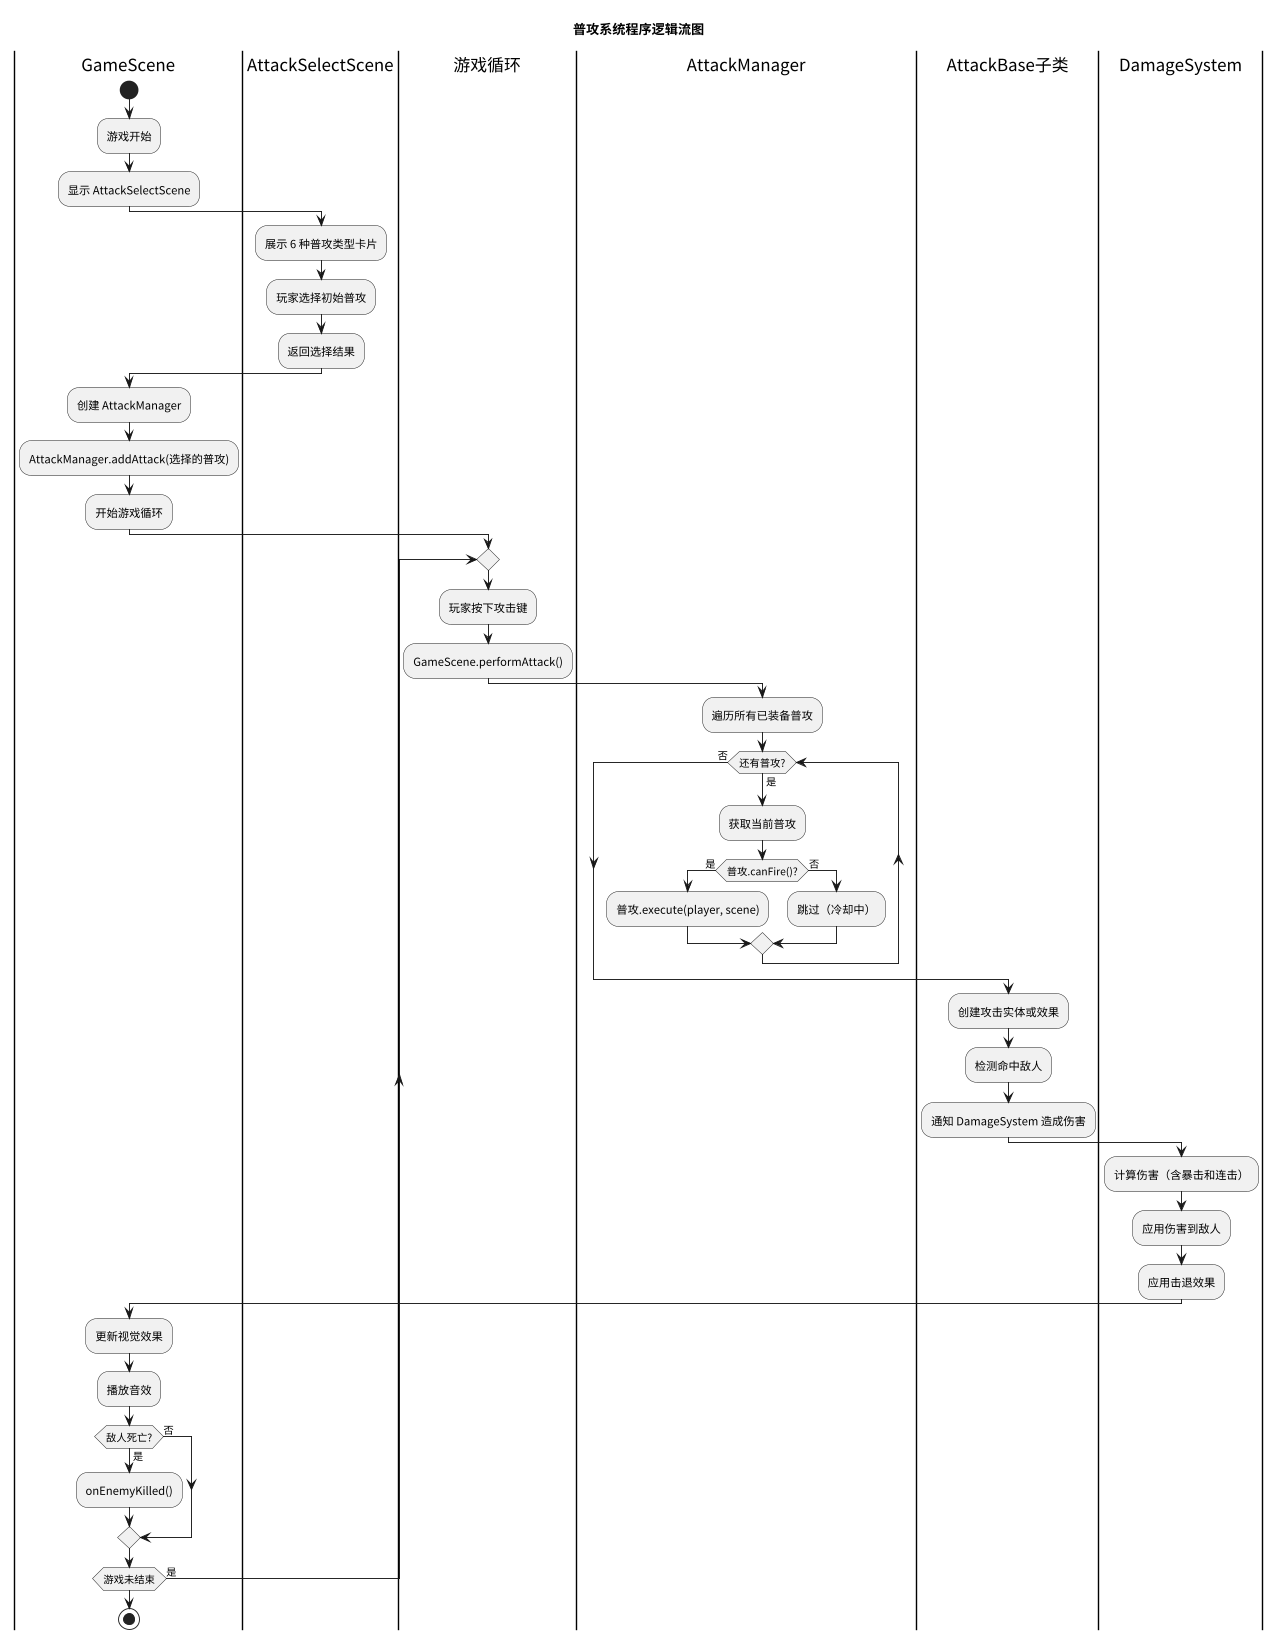

The diagram above was rendered by PlantUML. Its source (embedded in the PNG):
@startuml spec03-program-logic
skinparam defaultFontName "PingFang SC"
skinparam dpi 300
scale 0.3

title 普攻系统程序逻辑流图

|GameScene|
start
:游戏开始;
:显示 AttackSelectScene;

|AttackSelectScene|
:展示 6 种普攻类型卡片;
:玩家选择初始普攻;
:返回选择结果;

|GameScene|
:创建 AttackManager;
:AttackManager.addAttack(选择的普攻);
:开始游戏循环;

|游戏循环|
repeat
  :玩家按下攻击键;
  :GameScene.performAttack();

  |AttackManager|
  :遍历所有已装备普攻;

  while (还有普攻?) is (是)
    :获取当前普攻;
    if (普攻.canFire()?) then (是)
      :普攻.execute(player, scene);
    else (否)
      :跳过（冷却中）;
    endif
  endwhile (否)

  |AttackBase子类|
  :创建攻击实体或效果;
  :检测命中敌人;
  :通知 DamageSystem 造成伤害;

  |DamageSystem|
  :计算伤害（含暴击和连击）;
  :应用伤害到敌人;
  :应用击退效果;

  |GameScene|
  :更新视觉效果;
  :播放音效;

  if (敌人死亡?) then (是)
    :onEnemyKilled();
  else (否)
  endif

repeat while (游戏未结束) is (是)

stop

@enduml